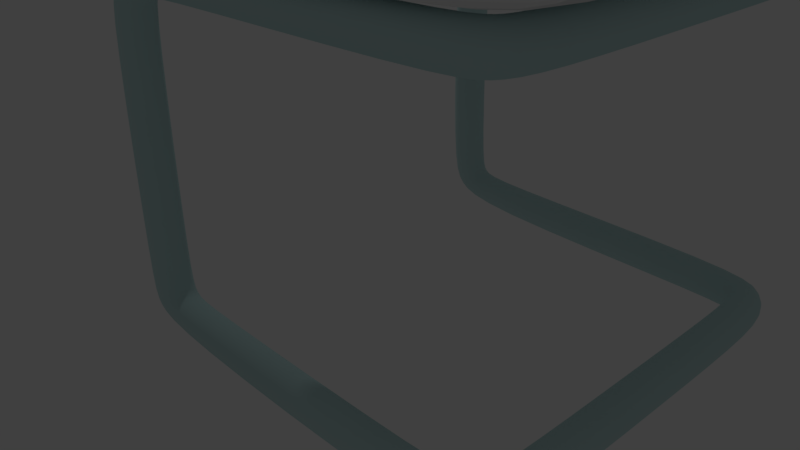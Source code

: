 # Source: chair_11.blend  (saved by Blender 2.77.0; exported with 4.5.12 LTS)
import bpy
from mathutils import Matrix  # noqa: F401  (used for matrix-valued properties, if any)

bpy.ops.wm.read_factory_settings(use_empty=True)
scene = bpy.context.scene
scene.name = 'Scene'

# ---- collections
col_collection_1 = bpy.data.collections.new('Collection 1'); scene.collection.children.link(col_collection_1)

# ---- materials (node trees are filled in below, after node groups)
mat_foot = bpy.data.materials.new('foot')
mat_foot.alpha_threshold = 0.0
mat_foot.use_transparent_shadow = False
mat_foot.diffuse_color = (0.5517, 0.7613, 0.7613, 1.0)
mat_foot.roughness = 0.5
mat_foot.specular_intensity = 0.5732
mat_head = bpy.data.materials.new('head')
mat_head.alpha_threshold = 0.0
mat_head.use_transparent_shadow = False
mat_head.roughness = 0.5

# ---- material node trees

# ---- world
world_world = bpy.data.worlds.new('World'); scene.world = world_world
world_world.color = (0.05088, 0.05088, 0.05088)
world_world.use_sun_shadow = False
world_world.sun_shadow_jitter_overblur = 0.0
world_world.cycles.sampling_method = 'MANUAL'

# ---- cameras
cam_camera = bpy.data.cameras.new('Camera')
cam_camera.clip_end = 100.0
cam_camera.lens = 35.0
cam_camera.sensor_width = 32.0
cam_camera.sensor_height = 18.0
cam_camera.ortho_scale = 7.314
cam_camera.dof.focus_distance = 0.0
cam_camera.dof.aperture_fstop = 128.0

# ---- lights
light_lamp = bpy.data.lights.new('Lamp', 'POINT')
light_lamp.transmission_factor = 0.0
light_lamp.cutoff_distance = 30.0
light_lamp.energy = 100.0
light_lamp.shadow_buffer_clip_start = 1.001
light_lamp.shadow_soft_size = 0.1
light_lamp.shadow_maximum_resolution = 0.006
light_lamp.use_absolute_resolution = True

# ---- meshes
me_circle_001 = bpy.data.meshes.new('Circle.001')
me_circle_001.from_pydata([(3.986, 2.011, 0.2191), (3.877, 2.011, 0.1897), (3.797, 2.011, 0.1095), (3.767, 2.011, 0.0), (3.797, 2.011, -0.1095), (3.877, 2.011, -0.1897), (3.986, 2.011, -0.2191), (4.096, 2.011, -0.1897), (4.176, 2.011, -0.1095), (4.205, 2.011, 0.0), (4.176, 2.011, 0.1095), (4.096, 2.011, 0.1897), (3.621, 2.481, 0.2191), (3.621, 2.372, 0.1897), (3.621, 2.291, 0.1095), (3.621, 2.262, 0.0), (3.621, 2.291, -0.1095), (3.621, 2.372, -0.1897), (3.621, 2.481, -0.2191), (3.621, 2.591, -0.1897), (3.621, 2.671, -0.1095), (3.621, 2.7, 0.0), (3.621, 2.671, 0.1095), (3.621, 2.591, 0.1897), (3.723, 2.209, 0.111), (3.989, 2.339, 0.1923), (4.055, 2.411, 0.0), (3.899, 2.285, 0.2221), (3.857, 2.32, -0.2221), (3.8, 2.238, 0.1923), (3.949, 2.371, -0.1923), (3.687, 2.207, 0.0), (4.02, 2.406, -0.111), (3.707, 2.225, -0.111), (3.769, 2.266, -0.1923), (4.046, 2.386, 0.111), (-0.2251, 2.481, 0.2191), (-0.2251, 2.372, 0.1897), (-0.2251, 2.291, 0.1095), (-0.2251, 2.262, 0.0), (-0.2251, 2.291, -0.1095), (-0.2251, 2.372, -0.1897), (-0.2251, 2.481, -0.2191), (-0.2251, 2.591, -0.1897), (-0.2251, 2.671, -0.1095), (-0.2251, 2.7, 0.0), (-0.2251, 2.671, 0.1095), (-0.2251, 2.591, 0.1897), (-0.7048, 2.389, 0.05655), (-0.4384, 2.307, 0.1872), (-0.3725, 2.5, 0.2593), (-0.5284, 2.278, 0.1329), (-0.5704, 2.722, 0.1676), (-0.6273, 2.307, 0.0857), (-0.4792, 2.692, 0.2192), (-0.7412, 2.5, 0.05527), (-0.4082, 2.611, 0.2539), (-0.7212, 2.611, 0.0733), (-0.6589, 2.692, 0.1143), (-0.3819, 2.389, 0.2338), (-0.476, 2.591, 0.3936), (-0.5562, 2.671, 0.3936), (-0.6657, 2.7, 0.3936), (-0.7752, 2.671, 0.3936), (-0.8554, 2.591, 0.3936), (-0.8848, 2.481, 0.3936), (-0.8554, 2.372, 0.3936), (-0.7752, 2.291, 0.3936), (-0.6657, 2.262, 0.3936), (-0.5562, 2.291, 0.3936), (-0.476, 2.372, 0.3936), (-0.4467, 2.481, 0.3936), (-0.476, 2.591, 3.42), (-0.5562, 2.671, 3.42), (-0.6657, 2.7, 3.42), (-0.7752, 2.671, 3.42), (-0.8554, 2.591, 3.42), (-0.8848, 2.481, 3.42), (-0.8554, 2.372, 3.42), (-0.7752, 2.291, 3.42), (-0.6657, 2.262, 3.42), (-0.5562, 2.291, 3.42), (-0.476, 2.372, 3.42), (-0.4467, 2.481, 3.42), (-0.2164, 2.591, 3.669), (-0.2164, 2.671, 3.749), (-0.2164, 2.7, 3.858), (-0.2164, 2.671, 3.968), (-0.2164, 2.591, 4.048), (-0.2164, 2.481, 4.077), (-0.2164, 2.372, 4.048), (-0.2164, 2.291, 3.968), (-0.2164, 2.262, 3.858), (-0.2164, 2.291, 3.749), (-0.2164, 2.372, 3.669), (-0.2164, 2.481, 3.639), (-0.3512, 2.379, 3.621), (-0.4278, 2.683, 3.65), (-0.3665, 2.602, 3.611), (-0.4266, 2.297, 3.651), (-0.3437, 2.49, 3.597), (-0.5206, 2.267, 3.697), (-0.6081, 2.297, 3.748), (-0.6658, 2.379, 3.789), (-0.6566, 2.602, 3.795), (-0.6801, 2.49, 3.809), (-0.5953, 2.683, 3.756), (-0.5115, 2.713, 3.703), (3.623, 2.591, 3.669), (3.623, 2.671, 3.749), (3.623, 2.7, 3.858), (3.623, 2.671, 3.968), (3.623, 2.591, 4.048), (3.623, 2.481, 4.077), (3.623, 2.372, 4.048), (3.623, 2.291, 3.968), (3.623, 2.262, 3.858), (3.623, 2.291, 3.749), (3.623, 2.372, 3.669), (3.623, 2.481, 3.639), (3.986, 2.011, 4.073), (3.877, 2.011, 4.043), (3.797, 2.011, 3.963), (3.767, 2.011, 3.854), (3.797, 2.011, 3.744), (3.877, 2.011, 3.664), (3.986, 2.011, 3.635), (4.096, 2.011, 3.664), (4.176, 2.011, 3.744), (4.205, 2.011, 3.854), (4.176, 2.011, 3.963), (4.096, 2.011, 4.043), (3.723, 2.209, 3.965), (3.989, 2.339, 4.046), (4.055, 2.411, 3.854), (3.899, 2.285, 4.076), (3.857, 2.32, 3.632), (3.8, 2.238, 4.046), (3.949, 2.371, 3.661), (3.687, 2.207, 3.854), (4.02, 2.406, 3.743), (3.707, 2.225, 3.743), (3.769, 2.266, 3.661), (4.046, 2.386, 3.965), (5.899, 2.842, 10.35), (5.127, 2.533, 5.083), (4.908, 1.811, 4.649), (4.576, 2.437, 4.329), (4.097, 2.842, 4.175), (-1.187, 2.842, 4.173), (6.002, 2.842, 10.34), (5.228, 2.603, 5.07), (4.949, 1.811, 4.553), (4.59, 2.541, 4.219), (4.097, 2.842, 4.062), (-1.187, 2.842, 4.061), (4.783, 2.614, 5.78), (4.883, 2.614, 5.766), (-0.6479, 2.842, 4.173), (-0.648, 2.842, 4.062), (5.8, 2.842, 9.486), (5.903, 2.842, 9.472), (5.649, 2.614, 7.989), (5.752, 2.614, 7.975), (4.876, 2.614, 6.564), (4.979, 2.614, 6.55), (3.986, 0.0, 0.2191), (3.877, 0.0, 0.1897), (3.797, 0.0, 0.1095), (3.767, 0.0, 0.0), (3.797, 0.0, -0.1095), (3.877, 0.0, -0.1897), (3.986, 0.0, -0.2191), (4.096, 0.0, -0.1897), (4.176, 0.0, -0.1095), (4.205, 0.0, 0.0), (4.176, 0.0, 0.1095), (4.096, 0.0, 0.1897), (3.986, -2.011, 0.2191), (3.877, -2.011, 0.1897), (3.797, -2.011, 0.1095), (3.767, -2.011, 0.0), (3.797, -2.011, -0.1095), (3.877, -2.011, -0.1897), (3.986, -2.011, -0.2191), (4.096, -2.011, -0.1897), (4.176, -2.011, -0.1095), (4.205, -2.011, 0.0), (4.176, -2.011, 0.1095), (4.096, -2.011, 0.1897), (3.621, -2.481, 0.2191), (3.621, -2.372, 0.1897), (3.621, -2.291, 0.1095), (3.621, -2.262, 0.0), (3.621, -2.291, -0.1095), (3.621, -2.372, -0.1897), (3.621, -2.481, -0.2191), (3.621, -2.591, -0.1897), (3.621, -2.671, -0.1095), (3.621, -2.7, 0.0), (3.621, -2.671, 0.1095), (3.621, -2.591, 0.1897), (3.723, -2.209, 0.111), (3.989, -2.339, 0.1923), (4.055, -2.411, 0.0), (3.899, -2.285, 0.2221), (3.857, -2.32, -0.2221), (3.8, -2.238, 0.1923), (3.949, -2.371, -0.1923), (3.687, -2.207, 0.0), (4.02, -2.406, -0.111), (3.707, -2.225, -0.111), (3.769, -2.266, -0.1923), (4.046, -2.386, 0.111), (-0.2251, -2.481, 0.2191), (-0.2251, -2.372, 0.1897), (-0.2251, -2.291, 0.1095), (-0.2251, -2.262, 0.0), (-0.2251, -2.291, -0.1095), (-0.2251, -2.372, -0.1897), (-0.2251, -2.481, -0.2191), (-0.2251, -2.591, -0.1897), (-0.2251, -2.671, -0.1095), (-0.2251, -2.7, 0.0), (-0.2251, -2.671, 0.1095), (-0.2251, -2.591, 0.1897), (-0.7048, -2.389, 0.05655), (-0.4384, -2.307, 0.1872), (-0.3725, -2.5, 0.2593), (-0.5284, -2.278, 0.1329), (-0.5704, -2.722, 0.1676), (-0.6273, -2.307, 0.0857), (-0.4792, -2.692, 0.2192), (-0.7412, -2.5, 0.05527), (-0.4082, -2.611, 0.2539), (-0.7212, -2.611, 0.0733), (-0.6589, -2.692, 0.1143), (-0.3819, -2.389, 0.2338), (-0.476, -2.591, 0.3936), (-0.5562, -2.671, 0.3936), (-0.6657, -2.7, 0.3936), (-0.7752, -2.671, 0.3936), (-0.8554, -2.591, 0.3936), (-0.8848, -2.481, 0.3936), (-0.8554, -2.372, 0.3936), (-0.7752, -2.291, 0.3936), (-0.6657, -2.262, 0.3936), (-0.5562, -2.291, 0.3936), (-0.476, -2.372, 0.3936), (-0.4467, -2.481, 0.3936), (-0.476, -2.591, 3.42), (-0.5562, -2.671, 3.42), (-0.6657, -2.7, 3.42), (-0.7752, -2.671, 3.42), (-0.8554, -2.591, 3.42), (-0.8848, -2.481, 3.42), (-0.8554, -2.372, 3.42), (-0.7752, -2.291, 3.42), (-0.6657, -2.262, 3.42), (-0.5562, -2.291, 3.42), (-0.476, -2.372, 3.42), (-0.4467, -2.481, 3.42), (-0.2164, -2.591, 3.669), (-0.2164, -2.671, 3.749), (-0.2164, -2.7, 3.858), (-0.2164, -2.671, 3.968), (-0.2164, -2.591, 4.048), (-0.2164, -2.481, 4.077), (-0.2164, -2.372, 4.048), (-0.2164, -2.291, 3.968), (-0.2164, -2.262, 3.858), (-0.2164, -2.291, 3.749), (-0.2164, -2.372, 3.669), (-0.2164, -2.481, 3.639), (-0.3512, -2.379, 3.621), (-0.4278, -2.683, 3.65), (-0.3665, -2.602, 3.611), (-0.4266, -2.297, 3.651), (-0.3437, -2.49, 3.597), (-0.5206, -2.267, 3.697), (-0.6081, -2.297, 3.748), (-0.6658, -2.379, 3.789), (-0.6566, -2.602, 3.795), (-0.6801, -2.49, 3.809), (-0.5953, -2.683, 3.756), (-0.5115, -2.713, 3.703), (3.623, -2.591, 3.669), (3.623, -2.671, 3.749), (3.623, -2.7, 3.858), (3.623, -2.671, 3.968), (3.623, -2.591, 4.048), (3.623, -2.481, 4.077), (3.623, -2.372, 4.048), (3.623, -2.291, 3.968), (3.623, -2.262, 3.858), (3.623, -2.291, 3.749), (3.623, -2.372, 3.669), (3.623, -2.481, 3.639), (3.986, -2.011, 4.073), (3.877, -2.011, 4.043), (3.797, -2.011, 3.963), (3.767, -2.011, 3.854), (3.797, -2.011, 3.744), (3.877, -2.011, 3.664), (3.986, -2.011, 3.635), (4.096, -2.011, 3.664), (4.176, -2.011, 3.744), (4.205, -2.011, 3.854), (4.176, -2.011, 3.963), (4.096, -2.011, 4.043), (3.723, -2.209, 3.965), (3.989, -2.339, 4.046), (4.055, -2.411, 3.854), (3.899, -2.285, 4.076), (3.857, -2.32, 3.632), (3.8, -2.238, 4.046), (3.949, -2.371, 3.661), (3.687, -2.207, 3.854), (4.02, -2.406, 3.743), (3.707, -2.225, 3.743), (3.769, -2.266, 3.661), (4.046, -2.386, 3.965), (3.986, 0.0, 4.073), (3.877, 0.0, 4.043), (3.797, 0.0, 3.963), (3.767, 0.0, 3.854), (3.797, 0.0, 3.744), (3.877, 0.0, 3.664), (3.986, 0.0, 3.635), (4.096, 0.0, 3.664), (4.176, 0.0, 3.744), (4.205, 0.0, 3.854), (4.176, 0.0, 3.963), (4.096, 0.0, 4.043), (5.899, -2.842, 10.35), (5.899, 0.0, 10.35), (5.109, 0.0, 5.083), (5.127, -2.533, 5.083), (4.908, -1.811, 4.649), (4.906, 0.0, 4.649), (4.576, 0.0, 4.329), (4.576, -2.437, 4.329), (4.097, -2.842, 4.175), (-1.187, -2.842, 4.173), (4.097, 0.0, 4.175), (-1.187, 0.0, 4.173), (6.002, -2.842, 10.34), (6.002, 0.0, 10.34), (5.207, 0.0, 5.07), (5.228, -2.603, 5.07), (4.949, -1.811, 4.553), (4.948, 0.0, 4.553), (4.59, 0.0, 4.219), (4.59, -2.541, 4.219), (4.097, -2.842, 4.062), (-1.187, -2.842, 4.061), (4.097, 0.0, 4.062), (-1.187, 0.0, 4.061), (4.783, -2.614, 5.78), (4.781, 0.0, 5.78), (4.883, -2.614, 5.766), (4.879, 0.0, 5.766), (-0.6479, 0.0, 4.173), (-0.6479, -2.842, 4.173), (-0.648, 0.0, 4.062), (-0.648, -2.842, 4.062), (5.8, 0.0, 9.486), (5.903, 0.0, 9.472), (5.8, -2.842, 9.486), (5.903, -2.842, 9.472), (5.649, -2.614, 7.989), (5.752, -2.614, 7.975), (5.649, 0.0, 7.989), (5.752, 0.0, 7.975), (4.876, -2.614, 6.564), (4.979, -2.614, 6.55), (4.876, 0.0, 6.564), (4.979, 0.0, 6.55)], [], [(172, 171, 5, 6), (169, 168, 2, 3), (176, 175, 9, 10), (173, 172, 6, 7), (170, 169, 3, 4), (177, 176, 10, 11), (167, 166, 0, 1), (174, 173, 7, 8), (171, 170, 4, 5), (166, 177, 11, 0), (168, 167, 1, 2), (175, 174, 8, 9), (4, 3, 31, 33), (11, 10, 35, 25), (1, 0, 27, 29), (8, 7, 30, 32), (5, 4, 33, 34), (0, 11, 25, 27), (2, 1, 29, 24), (9, 8, 32, 26), (6, 5, 34, 28), (3, 2, 24, 31), (10, 9, 26, 35), (7, 6, 28, 30), (16, 15, 39, 40), (33, 31, 15, 16), (29, 27, 12, 13), (34, 33, 16, 17), (24, 29, 13, 14), (28, 34, 17, 18), (35, 26, 21, 22), (25, 35, 22, 23), (32, 30, 19, 20), (27, 25, 23, 12), (26, 32, 20, 21), (31, 24, 14, 15), (30, 28, 18, 19), (23, 22, 46, 47), (13, 12, 36, 37), (20, 19, 43, 44), (17, 16, 40, 41), (12, 23, 47, 36), (14, 13, 37, 38), (21, 20, 44, 45), (18, 17, 41, 42), (15, 14, 38, 39), (22, 21, 45, 46), (19, 18, 42, 43), (36, 47, 56, 50), (47, 46, 54, 56), (46, 45, 52, 54), (45, 44, 58, 52), (44, 43, 57, 58), (43, 42, 55, 57), (42, 41, 48, 55), (41, 40, 53, 48), (40, 39, 51, 53), (39, 38, 49, 51), (38, 37, 59, 49), (37, 36, 50, 59), (50, 71, 70, 59), (59, 70, 69, 49), (49, 69, 68, 51), (51, 68, 67, 53), (53, 67, 66, 48), (48, 66, 65, 55), (55, 65, 64, 57), (57, 64, 63, 58), (58, 63, 62, 52), (52, 62, 61, 54), (54, 61, 60, 56), (56, 60, 71, 50), (63, 64, 76, 75), (70, 71, 83, 82), (60, 61, 73, 72), (67, 68, 80, 79), (64, 65, 77, 76), (61, 62, 74, 73), (68, 69, 81, 80), (65, 66, 78, 77), (62, 63, 75, 74), (69, 70, 82, 81), (71, 60, 72, 83), (66, 67, 79, 78), (73, 74, 107, 97), (80, 81, 99, 101), (77, 78, 103, 105), (74, 75, 106, 107), (81, 82, 96, 99), (83, 72, 98, 100), (78, 79, 102, 103), (75, 76, 104, 106), (82, 83, 100, 96), (72, 73, 97, 98), (79, 80, 101, 102), (76, 77, 105, 104), (88, 89, 113, 112), (101, 99, 93, 92), (107, 106, 87, 86), (100, 98, 84, 95), (106, 104, 88, 87), (98, 97, 85, 84), (104, 105, 89, 88), (97, 107, 86, 85), (105, 103, 90, 89), (99, 96, 94, 93), (103, 102, 91, 90), (96, 100, 95, 94), (102, 101, 92, 91), (85, 86, 110, 109), (92, 93, 117, 116), (89, 90, 114, 113), (86, 87, 111, 110), (93, 94, 118, 117), (95, 84, 108, 119), (90, 91, 115, 114), (87, 88, 112, 111), (94, 95, 119, 118), (84, 85, 109, 108), (91, 92, 116, 115), (124, 123, 139, 141), (131, 130, 143, 133), (121, 120, 135, 137), (128, 127, 138, 140), (125, 124, 141, 142), (120, 131, 133, 135), (122, 121, 137, 132), (129, 128, 140, 134), (126, 125, 142, 136), (123, 122, 132, 139), (130, 129, 134, 143), (127, 126, 136, 138), (116, 139, 132, 115), (115, 132, 137, 114), (114, 137, 135, 113), (117, 141, 139, 116), (118, 142, 141, 117), (119, 136, 142, 118), (108, 138, 136, 119), (109, 140, 138, 108), (110, 134, 140, 109), (111, 143, 134, 110), (112, 133, 143, 111), (113, 135, 133, 112), (121, 122, 324, 323), (128, 129, 331, 330), (125, 126, 328, 327), (122, 123, 325, 324), (129, 130, 332, 331), (126, 127, 329, 328), (123, 124, 326, 325), (130, 131, 333, 332), (120, 121, 323, 322), (127, 128, 330, 329), (124, 125, 327, 326), (131, 120, 322, 333), (160, 366, 335, 144), (147, 340, 339, 146), (148, 344, 340, 147), (362, 344, 148, 158), (146, 339, 336, 145), (161, 150, 347, 367), (153, 152, 351, 352), (154, 153, 352, 356), (364, 159, 154, 356), (152, 151, 348, 351), (158, 159, 155, 149), (147, 153, 154, 148), (156, 157, 151, 145), (146, 152, 153, 147), (149, 155, 357, 345), (145, 151, 152, 146), (335, 347, 150, 144), (164, 165, 157, 156), (151, 157, 361, 348), (145, 336, 359, 156), (148, 154, 159, 158), (357, 155, 159, 364), (345, 362, 158, 149), (144, 150, 161, 160), (163, 161, 367, 373), (162, 372, 366, 160), (164, 376, 372, 162), (165, 163, 373, 377), (160, 161, 163, 162), (157, 165, 377, 361), (156, 359, 376, 164), (162, 163, 165, 164), (172, 184, 183, 171), (169, 181, 180, 168), (176, 188, 187, 175), (173, 185, 184, 172), (170, 182, 181, 169), (177, 189, 188, 176), (167, 179, 178, 166), (174, 186, 185, 173), (171, 183, 182, 170), (166, 178, 189, 177), (168, 180, 179, 167), (175, 187, 186, 174), (182, 211, 209, 181), (189, 203, 213, 188), (179, 207, 205, 178), (186, 210, 208, 185), (183, 212, 211, 182), (178, 205, 203, 189), (180, 202, 207, 179), (187, 204, 210, 186), (184, 206, 212, 183), (181, 209, 202, 180), (188, 213, 204, 187), (185, 208, 206, 184), (194, 218, 217, 193), (211, 194, 193, 209), (207, 191, 190, 205), (212, 195, 194, 211), (202, 192, 191, 207), (206, 196, 195, 212), (213, 200, 199, 204), (203, 201, 200, 213), (210, 198, 197, 208), (205, 190, 201, 203), (204, 199, 198, 210), (209, 193, 192, 202), (208, 197, 196, 206), (201, 225, 224, 200), (191, 215, 214, 190), (198, 222, 221, 197), (195, 219, 218, 194), (190, 214, 225, 201), (192, 216, 215, 191), (199, 223, 222, 198), (196, 220, 219, 195), (193, 217, 216, 192), (200, 224, 223, 199), (197, 221, 220, 196), (214, 228, 234, 225), (225, 234, 232, 224), (224, 232, 230, 223), (223, 230, 236, 222), (222, 236, 235, 221), (221, 235, 233, 220), (220, 233, 226, 219), (219, 226, 231, 218), (218, 231, 229, 217), (217, 229, 227, 216), (216, 227, 237, 215), (215, 237, 228, 214), (228, 237, 248, 249), (237, 227, 247, 248), (227, 229, 246, 247), (229, 231, 245, 246), (231, 226, 244, 245), (226, 233, 243, 244), (233, 235, 242, 243), (235, 236, 241, 242), (236, 230, 240, 241), (230, 232, 239, 240), (232, 234, 238, 239), (234, 228, 249, 238), (241, 253, 254, 242), (248, 260, 261, 249), (238, 250, 251, 239), (245, 257, 258, 246), (242, 254, 255, 243), (239, 251, 252, 240), (246, 258, 259, 247), (243, 255, 256, 244), (240, 252, 253, 241), (247, 259, 260, 248), (249, 261, 250, 238), (244, 256, 257, 245), (251, 275, 285, 252), (258, 279, 277, 259), (255, 283, 281, 256), (252, 285, 284, 253), (259, 277, 274, 260), (261, 278, 276, 250), (256, 281, 280, 257), (253, 284, 282, 254), (260, 274, 278, 261), (250, 276, 275, 251), (257, 280, 279, 258), (254, 282, 283, 255), (266, 290, 291, 267), (279, 270, 271, 277), (285, 264, 265, 284), (278, 273, 262, 276), (284, 265, 266, 282), (276, 262, 263, 275), (282, 266, 267, 283), (275, 263, 264, 285), (283, 267, 268, 281), (277, 271, 272, 274), (281, 268, 269, 280), (274, 272, 273, 278), (280, 269, 270, 279), (263, 287, 288, 264), (270, 294, 295, 271), (267, 291, 292, 268), (264, 288, 289, 265), (271, 295, 296, 272), (273, 297, 286, 262), (268, 292, 293, 269), (265, 289, 290, 266), (272, 296, 297, 273), (262, 286, 287, 263), (269, 293, 294, 270), (302, 319, 317, 301), (309, 311, 321, 308), (299, 315, 313, 298), (306, 318, 316, 305), (303, 320, 319, 302), (298, 313, 311, 309), (300, 310, 315, 299), (307, 312, 318, 306), (304, 314, 320, 303), (301, 317, 310, 300), (308, 321, 312, 307), (305, 316, 314, 304), (294, 293, 310, 317), (293, 292, 315, 310), (292, 291, 313, 315), (295, 294, 317, 319), (296, 295, 319, 320), (297, 296, 320, 314), (286, 297, 314, 316), (287, 286, 316, 318), (288, 287, 318, 312), (289, 288, 312, 321), (290, 289, 321, 311), (291, 290, 311, 313), (299, 323, 324, 300), (306, 330, 331, 307), (303, 327, 328, 304), (300, 324, 325, 301), (307, 331, 332, 308), (304, 328, 329, 305), (301, 325, 326, 302), (308, 332, 333, 309), (298, 322, 323, 299), (305, 329, 330, 306), (302, 326, 327, 303), (309, 333, 322, 298), (368, 334, 335, 366), (341, 338, 339, 340), (342, 341, 340, 344), (362, 363, 342, 344), (338, 337, 336, 339), (369, 367, 347, 346), (353, 352, 351, 350), (354, 356, 352, 353), (364, 356, 354, 365), (350, 351, 348, 349), (362, 344, 356, 364), (366, 335, 347, 367), (363, 343, 355, 365), (341, 342, 354, 353), (358, 337, 349, 360), (338, 341, 353, 350), (343, 345, 357, 355), (337, 338, 350, 349), (335, 334, 346, 347), (340, 339, 351, 352), (344, 340, 352, 356), (339, 336, 348, 351), (374, 358, 360, 375), (336, 359, 361, 348), (349, 348, 361, 360), (337, 358, 359, 336), (342, 363, 365, 354), (345, 362, 364, 357), (357, 364, 365, 355), (345, 343, 363, 362), (334, 368, 369, 346), (372, 366, 367, 373), (371, 373, 367, 369), (370, 368, 366, 372), (374, 370, 372, 376), (375, 377, 373, 371), (376, 372, 373, 377), (368, 370, 371, 369), (359, 376, 377, 361), (360, 361, 377, 375), (358, 374, 376, 359), (370, 374, 375, 371)])
me_circle_001.polygons.foreach_set('use_smooth', [1, 1, 1, 1, 1, 1, 1, 1, 1, 1, 1, 1, 1, 1, 1, 1, 1, 1, 1, 1, 1, 1, 1, 1, 1, 1, 1, 1, 1, 1, 1, 1, 1, 1, 1, 1, 1, 1, 1, 1, 1, 1, 1, 1, 1, 1, 1, 1, 1, 1, 1, 1, 1, 1, 1, 1, 1, 1, 1, 1, 1, 1, 1, 1, 1, 1, 1, 1, 1, 1, 1, 1, 1, 1, 1, 1, 1, 1, 1, 1, 1, 1, 1, 1, 1, 1, 1, 1, 1, 1, 1, 1, 1, 1, 1, 1, 1, 1, 1, 1, 1, 1, 1, 1, 1, 1, 1, 1, 1, 1, 1, 1, 1, 1, 1, 1, 1, 1, 1, 1, 1, 1, 1, 1, 1, 1, 1, 1, 1, 1, 1, 1, 1, 1, 1, 1, 1, 1, 1, 1, 1, 1, 1, 1, 1, 1, 1, 1, 1, 1, 1, 1, 1, 1, 1, 1, 0, 0, 0, 0, 0, 0, 0, 0, 0, 0, 0, 0, 0, 0, 0, 0, 0, 0, 0, 0, 0, 0, 0, 0, 0, 0, 0, 0, 0, 0, 0, 0, 1, 1, 1, 1, 1, 1, 1, 1, 1, 1, 1, 1, 1, 1, 1, 1, 1, 1, 1, 1, 1, 1, 1, 1, 1, 1, 1, 1, 1, 1, 1, 1, 1, 1, 1, 1, 1, 1, 1, 1, 1, 1, 1, 1, 1, 1, 1, 1, 1, 1, 1, 1, 1, 1, 1, 1, 1, 1, 1, 1, 1, 1, 1, 1, 1, 1, 1, 1, 1, 1, 1, 1, 1, 1, 1, 1, 1, 1, 1, 1, 1, 1, 1, 1, 1, 1, 1, 1, 1, 1, 1, 1, 1, 1, 1, 1, 1, 1, 1, 1, 1, 1, 1, 1, 1, 1, 1, 1, 1, 1, 1, 1, 1, 1, 1, 1, 1, 1, 1, 1, 1, 1, 1, 1, 1, 1, 1, 1, 1, 1, 1, 1, 1, 1, 1, 1, 1, 1, 1, 1, 1, 1, 1, 1, 1, 1, 1, 1, 1, 1, 1, 1, 1, 1, 1, 1, 0, 0, 0, 0, 0, 0, 0, 0, 0, 0, 0, 0, 0, 0, 0, 0, 0, 0, 0, 0, 0, 0, 0, 0, 0, 0, 0, 0, 0, 0, 0, 0, 0, 0, 0, 0, 0, 0, 0, 0, 0, 0])
me_circle_001.polygons.foreach_set('material_index', [0, 0, 0, 0, 0, 0, 0, 0, 0, 0, 0, 0, 0, 0, 0, 0, 0, 0, 0, 0, 0, 0, 0, 0, 0, 0, 0, 0, 0, 0, 0, 0, 0, 0, 0, 0, 0, 0, 0, 0, 0, 0, 0, 0, 0, 0, 0, 0, 0, 0, 0, 0, 0, 0, 0, 0, 0, 0, 0, 0, 0, 0, 0, 0, 0, 0, 0, 0, 0, 0, 0, 0, 0, 0, 0, 0, 0, 0, 0, 0, 0, 0, 0, 0, 0, 0, 0, 0, 0, 0, 0, 0, 0, 0, 0, 0, 0, 0, 0, 0, 0, 0, 0, 0, 0, 0, 0, 0, 0, 0, 0, 0, 0, 0, 0, 0, 0, 0, 0, 0, 0, 0, 0, 0, 0, 0, 0, 0, 0, 0, 0, 0, 0, 0, 0, 0, 0, 0, 0, 0, 0, 0, 0, 0, 0, 0, 0, 0, 0, 0, 0, 0, 0, 0, 0, 0, 1, 1, 1, 1, 1, 1, 1, 1, 1, 1, 1, 1, 1, 1, 1, 1, 1, 1, 1, 1, 1, 1, 1, 1, 1, 1, 1, 1, 1, 1, 1, 1, 0, 0, 0, 0, 0, 0, 0, 0, 0, 0, 0, 0, 0, 0, 0, 0, 0, 0, 0, 0, 0, 0, 0, 0, 0, 0, 0, 0, 0, 0, 0, 0, 0, 0, 0, 0, 0, 0, 0, 0, 0, 0, 0, 0, 0, 0, 0, 0, 0, 0, 0, 0, 0, 0, 0, 0, 0, 0, 0, 0, 0, 0, 0, 0, 0, 0, 0, 0, 0, 0, 0, 0, 0, 0, 0, 0, 0, 0, 0, 0, 0, 0, 0, 0, 0, 0, 0, 0, 0, 0, 0, 0, 0, 0, 0, 0, 0, 0, 0, 0, 0, 0, 0, 0, 0, 0, 0, 0, 0, 0, 0, 0, 0, 0, 0, 0, 0, 0, 0, 0, 0, 0, 0, 0, 0, 0, 0, 0, 0, 0, 0, 0, 0, 0, 0, 0, 0, 0, 0, 0, 0, 0, 0, 0, 0, 0, 0, 0, 0, 0, 0, 0, 0, 0, 0, 0, 1, 1, 1, 1, 1, 1, 1, 1, 1, 1, 1, 1, 1, 1, 1, 1, 1, 1, 1, 1, 1, 1, 1, 1, 1, 1, 1, 1, 1, 1, 1, 1, 1, 1, 1, 1, 1, 1, 1, 1, 1, 1])
_uv = me_circle_001.uv_layers.new(name='UVMap')
_uv.uv.foreach_set('vector', [0.466, 1.545, 0.466, 1.545, 0.466, 1.545, 0.466, 1.545, 0.466, 1.545, 0.466, 1.545, 0.466, 1.545, 0.466, 1.545, 0.466, 1.545, 0.466, 1.545, 0.466, 1.545, 0.466, 1.545, 0.466, 1.545, 0.466, 1.545, 0.466, 1.545, 0.466, 1.545, 0.466, 1.545, 0.466, 1.545, 0.466, 1.545, 0.466, 1.545, 0.466, 1.545, 0.466, 1.545, 0.466, 1.545, 0.466, 1.545, 0.466, 1.545, 0.466, 1.545, 0.466, 1.545, 0.466, 1.545, 0.466, 1.545, 0.466, 1.545, 0.466, 1.545, 0.466, 1.545, 0.466, 1.545, 0.466, 1.545, 0.466, 1.545, 0.466, 1.545, 0.466, 1.545, 0.466, 1.545, 0.466, 1.545, 0.466, 1.545, 0.466, 1.545, 0.466, 1.545, 0.466, 1.545, 0.466, 1.545, 0.466, 1.545, 0.466, 1.545, 0.466, 1.545, 0.466, 1.545, 0.466, 1.545, 0.466, 1.545, 0.466, 1.545, 0.466, 1.545, 0.466, 1.545, 0.466, 1.545, 0.466, 1.545, 0.466, 1.545, 0.466, 1.545, 0.466, 1.545, 0.466, 1.545, 0.466, 1.545, 0.466, 1.545, 0.466, 1.545, 0.466, 1.545, 0.466, 1.545, 0.466, 1.545, 0.466, 1.545, 0.466, 1.545, 0.466, 1.545, 0.466, 1.545, 0.466, 1.545, 0.466, 1.545, 0.466, 1.545, 0.466, 1.545, 0.466, 1.545, 0.466, 1.545, 0.466, 1.545, 0.466, 1.545, 0.466, 1.545, 0.466, 1.545, 0.466, 1.545, 0.466, 1.545, 0.466, 1.545, 0.466, 1.545, 0.466, 1.545, 0.466, 1.545, 0.466, 1.545, 0.466, 1.545, 0.466, 1.545, 0.466, 1.545, 0.466, 1.545, 0.466, 1.545, 0.466, 1.545, 0.466, 1.545, 0.466, 1.545, 0.466, 1.545, 0.466, 1.545, 0.466, 1.545, 0.466, 1.545, 0.466, 1.545, 0.466, 1.545, 0.466, 1.545, 0.466, 1.545, 0.466, 1.545, 0.466, 1.545, 0.466, 1.545, 0.466, 1.545, 0.466, 1.545, 0.466, 1.545, 0.466, 1.545, 0.466, 1.545, 0.466, 1.545, 0.466, 1.545, 0.466, 1.545, 0.466, 1.545, 0.466, 1.545, 0.466, 1.545, 0.466, 1.545, 0.466, 1.545, 0.466, 1.545, 0.466, 1.545, 0.466, 1.545, 0.466, 1.545, 0.466, 1.545, 0.466, 1.545, 0.466, 1.545, 0.466, 1.545, 0.466, 1.545, 0.466, 1.545, 0.466, 1.545, 0.466, 1.545, 0.466, 1.545, 0.466, 1.545, 0.466, 1.545, 0.466, 1.545, 0.466, 1.545, 0.466, 1.545, 0.466, 1.545, 0.466, 1.545, 0.466, 1.545, 0.466, 1.545, 0.466, 1.545, 0.466, 1.545, 0.466, 1.545, 0.466, 1.545, 0.466, 1.545, 0.466, 1.545, 0.466, 1.545, 0.466, 1.545, 0.466, 1.545, 0.466, 1.545, 0.466, 1.545, 0.466, 1.545, 0.466, 1.545, 0.466, 1.545, 0.466, 1.545, 0.466, 1.545, 0.466, 1.545, 0.466, 1.545, 0.466, 1.545, 0.466, 1.545, 0.466, 1.545, 0.466, 1.545, 0.466, 1.545, 0.466, 1.545, 0.466, 1.545, 0.466, 1.545, 0.466, 1.545, 0.466, 1.545, 0.466, 1.545, 0.466, 1.545, 0.466, 1.545, 0.466, 1.545, 0.466, 1.545, 0.466, 1.545, 0.466, 1.545, 0.466, 1.545, 0.466, 1.545, 0.466, 1.545, 0.466, 1.545, 0.466, 1.545, 0.466, 1.545, 0.466, 1.545, 0.466, 1.545, 0.466, 1.545, 0.466, 1.545, 0.466, 1.545, 0.466, 1.545, 0.466, 1.545, 0.466, 1.545, 0.466, 1.545, 0.466, 1.545, 0.466, 1.545, 0.466, 1.545, 0.466, 1.545, 0.466, 1.545, 0.466, 1.545, 0.466, 1.545, 0.466, 1.545, 0.466, 1.545, 0.466, 1.545, 0.466, 1.545, 0.466, 1.545, 0.466, 1.545, 0.466, 1.545, 0.466, 1.545, 0.466, 1.545, 0.466, 1.545, 0.466, 1.545, 0.466, 1.545, 0.466, 1.545, 0.466, 1.545, 0.466, 1.545, 0.466, 1.545, 0.466, 1.545, 0.466, 1.545, 0.466, 1.545, 0.466, 1.545, 0.466, 1.545, 0.466, 1.545, 0.466, 1.545, 0.466, 1.545, 0.466, 1.545, 0.466, 1.545, 0.466, 1.545, 0.466, 1.545, 0.466, 1.545, 0.466, 1.545, 0.466, 1.545, 0.466, 1.545, 0.466, 1.545, 0.466, 1.545, 0.466, 1.545, 0.466, 1.545, 0.466, 1.545, 0.466, 1.545, 0.466, 1.545, 0.466, 1.545, 0.466, 1.545, 0.466, 1.545, 0.466, 1.545, 0.466, 1.545, 0.4659, 1.545, 0.4659, 1.545, 0.466, 1.545, 0.466, 1.545, 0.4659, 1.545, 0.466, 1.545, 0.466, 1.545, 0.466, 1.545, 0.466, 1.545, 0.4661, 1.545, 0.466, 1.545, 0.466, 1.545, 0.4661, 1.545, 0.4661, 1.545, 0.466, 1.545, 0.466, 1.545, 0.4661, 1.545, 0.4661, 1.545, 0.466, 1.545, 0.466, 1.545, 0.4661, 1.545, 0.4661, 1.545, 0.466, 1.545, 0.466, 1.545, 0.4661, 1.545, 0.4661, 1.545, 0.466, 1.545, 0.466, 1.545, 0.4661, 1.545, 0.466, 1.545, 0.466, 1.545, 0.466, 1.545, 0.466, 1.545, 0.466, 1.545, 0.466, 1.545, 0.466, 1.545, 0.466, 1.545, 0.4659, 1.545, 0.466, 1.545, 0.466, 1.545, 0.4659, 1.545, 0.4659, 1.545, 0.466, 1.545, 0.466, 1.545, 0.4659, 1.545, 0.4659, 1.545, 0.466, 1.545, 0.466, 1.545, 0.4661, 1.545, 0.4659, 1.545, 0.466, 1.545, 0.4659, 1.545, 0.4659, 1.545, 0.4662, 1.545, 0.4662, 1.545, 0.4659, 1.545, 0.4659, 1.545, 0.4661, 1.545, 0.4662, 1.545, 0.4661, 1.545, 0.4661, 1.545, 0.466, 1.545, 0.466, 1.545, 0.4661, 1.545, 0.4661, 1.545, 0.4659, 1.545, 0.4659, 1.545, 0.4659, 1.545, 0.466, 1.545, 0.466, 1.545, 0.4661, 1.545, 0.4661, 1.545, 0.466, 1.545, 0.4661, 1.545, 0.466, 1.545, 0.4661, 1.545, 0.4661, 1.545, 0.4659, 1.545, 0.4659, 1.545, 0.466, 1.545, 0.466, 1.545, 0.466, 1.545, 0.466, 1.545, 0.466, 1.545, 0.4659, 1.545, 0.4662, 1.545, 0.4661, 1.545, 0.4659, 1.545, 0.4659, 1.545, 0.4662, 1.545, 0.4662, 1.545, 0.4661, 1.545, 0.4661, 1.545, 0.466, 1.545, 0.4659, 1.545, 0.4661, 1.545, 0.466, 1.545, 0.4659, 1.543, 0.4662, 1.543, 0.466, 1.545, 0.4661, 1.545, 0.4661, 1.547, 0.4657, 1.546, 0.4659, 1.545, 0.4659, 1.545, 0.4654, 1.545, 0.4654, 1.545, 0.466, 1.545, 0.466, 1.545, 0.4657, 1.544, 0.4659, 1.543, 0.4661, 1.545, 0.4662, 1.545, 0.467, 1.547, 0.4661, 1.547, 0.4662, 1.545, 0.4662, 1.545, 0.4668, 1.543, 0.4672, 1.545, 0.4659, 1.545, 0.466, 1.545, 0.4655, 1.546, 0.4654, 1.545, 0.466, 1.545, 0.4659, 1.545, 0.4655, 1.544, 0.4657, 1.544, 0.4662, 1.545, 0.4662, 1.545, 0.4672, 1.545, 0.467, 1.547, 0.4662, 1.545, 0.4661, 1.545, 0.4662, 1.543, 0.4668, 1.543, 0.466, 1.545, 0.466, 1.545, 0.4657, 1.546, 0.4655, 1.546, 0.4659, 1.545, 0.4659, 1.545, 0.4654, 1.545, 0.4655, 1.544, 0.4614, 1.538, 0.46, 1.541, 0.4693, 1.544, 0.4677, 1.548, 0.4657, 1.546, 0.4661, 1.547, 0.4658, 1.557, 0.4619, 1.558, 0.4659, 1.543, 0.4657, 1.544, 0.4629, 1.537, 0.4646, 1.536, 0.4672, 1.545, 0.4668, 1.543, 0.4683, 1.54, 0.4695, 1.545, 0.4657, 1.544, 0.4655, 1.544, 0.4614, 1.538, 0.4629, 1.537, 0.4668, 1.543, 0.4662, 1.543, 0.4664, 1.537, 0.4683, 1.54, 0.4655, 1.544, 0.4654, 1.545, 0.46, 1.541, 0.4614, 1.538, 0.4662, 1.543, 0.4659, 1.543, 0.4646, 1.536, 0.4664, 1.537, 0.4654, 1.545, 0.4654, 1.545, 0.4584, 1.547, 0.46, 1.541, 0.4661, 1.547, 0.467, 1.547, 0.4687, 1.552, 0.4658, 1.557, 0.4654, 1.545, 0.4655, 1.546, 0.4588, 1.554, 0.4584, 1.547, 0.467, 1.547, 0.4672, 1.545, 0.4695, 1.545, 0.4687, 1.552, 0.4655, 1.546, 0.4657, 1.546, 0.4619, 1.558, 0.4588, 1.554, 0.4664, 1.537, 0.4646, 1.536, 0.4639, 1.552, 0.4618, 1.551, 0.4619, 1.558, 0.4658, 1.557, 0.459, 1.525, 0.4635, 1.521, 0.46, 1.541, 0.4584, 1.547, 0.4698, 1.535, 0.4693, 1.544, 0.4646, 1.536, 0.4629, 1.537, 0.4659, 1.551, 0.4639, 1.552, 0.4658, 1.557, 0.4687, 1.552, 0.4572, 1.534, 0.459, 1.525, 0.4695, 1.545, 0.4683, 1.54, 0.4598, 1.548, 0.458, 1.543, 0.4584, 1.547, 0.4588, 1.554, 0.4679, 1.526, 0.4698, 1.535, 0.4629, 1.537, 0.4614, 1.538, 0.4677, 1.548, 0.4659, 1.551, 0.4687, 1.552, 0.4695, 1.545, 0.458, 1.543, 0.4572, 1.534, 0.4683, 1.54, 0.4664, 1.537, 0.4618, 1.551, 0.4598, 1.548, 0.4588, 1.554, 0.4619, 1.558, 0.4635, 1.521, 0.4679, 1.526, 0.3782, 1.347, 0.4577, 1.28, 0.4633, 1.503, 0.4505, 1.511, 0.5894, 1.809, 0.5341, 1.925, 0.4771, 1.612, 0.4873, 1.596, 0.5951, 1.472, 0.6122, 1.644, 0.4927, 1.57, 0.4903, 1.537, 0.3862, 1.938, 0.3304, 1.821, 0.4452, 1.588, 0.4534, 1.605, 0.3253, 1.486, 0.3782, 1.347, 0.4505, 1.511, 0.4419, 1.536, 0.6122, 1.644, 0.5894, 1.809, 0.4873, 1.596, 0.4927, 1.57, 0.5392, 1.337, 0.5951, 1.472, 0.4903, 1.537, 0.4784, 1.51, 0.4612, 1.976, 0.3862, 1.938, 0.4534, 1.605, 0.4648, 1.613, 0.3087, 1.657, 0.3253, 1.486, 0.4419, 1.536, 0.441, 1.564, 0.4577, 1.28, 0.5392, 1.337, 0.4784, 1.51, 0.4633, 1.503, 0.5341, 1.925, 0.4612, 1.976, 0.4648, 1.613, 0.4771, 1.612, 0.3304, 1.821, 0.3087, 1.657, 0.441, 1.564, 0.4452, 1.588, 0.4635, 1.521, 0.4633, 1.503, 0.4784, 1.51, 0.4679, 1.526, 0.4679, 1.526, 0.4784, 1.51, 0.4903, 1.537, 0.4698, 1.535, 0.4698, 1.535, 0.4903, 1.537, 0.4927, 1.57, 0.4693, 1.544, 0.459, 1.525, 0.4505, 1.511, 0.4633, 1.503, 0.4635, 1.521, 0.4572, 1.534, 0.4419, 1.536, 0.4505, 1.511, 0.459, 1.525, 0.458, 1.543, 0.441, 1.564, 0.4419, 1.536, 0.4572, 1.534, 0.4598, 1.548, 0.4452, 1.588, 0.441, 1.564, 0.458, 1.543, 0.4618, 1.551, 0.4534, 1.605, 0.4452, 1.588, 0.4598, 1.548, 0.4639, 1.552, 0.4648, 1.613, 0.4534, 1.605, 0.4618, 1.551, 0.4659, 1.551, 0.4771, 1.612, 0.4648, 1.613, 0.4639, 1.552, 0.4677, 1.548, 0.4873, 1.596, 0.4771, 1.612, 0.4659, 1.551, 0.4693, 1.544, 0.4927, 1.57, 0.4873, 1.596, 0.4677, 1.548, 0.5951, 1.472, 0.5392, 1.337, 0.3931, 2.171, 0.2824, 2.025, 0.3862, 1.938, 0.4612, 1.976, 0.4004, 1.171, 0.5202, 1.172, 0.3253, 1.486, 0.3087, 1.657, 0.6893, 1.524, 0.6941, 1.79, 0.5392, 1.337, 0.4577, 1.28, 0.5245, 2.171, 0.3931, 2.171, 0.4612, 1.976, 0.5341, 1.925, 0.2954, 1.293, 0.4004, 1.171, 0.3087, 1.657, 0.3304, 1.821, 0.6255, 1.3, 0.6893, 1.524, 0.4577, 1.28, 0.3782, 1.347, 0.6349, 2.029, 0.5245, 2.171, 0.5341, 1.925, 0.5894, 1.809, 0.2295, 1.514, 0.2954, 1.293, 0.6122, 1.644, 0.5951, 1.472, 0.2824, 2.025, 0.2233, 1.782, 0.3304, 1.821, 0.3862, 1.938, 0.5202, 1.172, 0.6255, 1.3, 0.3782, 1.347, 0.3253, 1.486, 0.6941, 1.79, 0.6349, 2.029, 0.5894, 1.809, 0.6122, 1.644, 0.2233, 1.782, 0.2295, 1.514, 0.58, 0.6881, 0.565, 0.4273, 0.6103, 0.4274, 0.6084, 0.6567, 0.3217, 0.6892, 0.3406, 0.4276, 0.353, 0.4276, 0.3479, 0.6566, 0.3001, 0.7029, 0.3215, 0.4275, 0.3406, 0.4276, 0.3217, 0.6892, 0.1371, 0.4274, 0.3215, 0.4275, 0.3001, 0.7029, 0.1316, 0.6329, 0.3479, 0.6566, 0.353, 0.4276, 0.3661, 0.4276, 0.3785, 0.7152, 0.9657, 0.3784, 1.0, 0.3787, 0.9999, 0.623, 0.9653, 0.6228, 0.7366, 0.403, 0.7561, 0.4657, 0.7563, 0.6214, 0.7369, 0.6215, 0.716, 0.3773, 0.7366, 0.403, 0.7369, 0.6215, 0.7163, 0.6217, 0.5279, 0.6229, 0.5275, 0.3785, 0.716, 0.3773, 0.7163, 0.6217, 0.7561, 0.4657, 0.7793, 0.3975, 0.7792, 0.6212, 0.7563, 0.6214, 0.1316, 0.6329, 0.13, 0.642, 0.1136, 0.6232, 0.117, 0.6187, 0.3217, 0.6892, 0.3197, 0.7004, 0.2997, 0.7115, 0.3001, 0.7029, 0.4106, 0.6961, 0.4099, 0.7043, 0.378, 0.7264, 0.3785, 0.7152, 0.3479, 0.6566, 0.346, 0.6666, 0.3197, 0.7004, 0.3217, 0.6892, 0.117, 0.6187, 0.1136, 0.6232, 0.1104, 0.4278, 0.114, 0.4275, 0.3785, 0.7152, 0.378, 0.7264, 0.346, 0.6666, 0.3479, 0.6566, 0.6103, 0.4274, 0.6155, 0.4277, 0.6123, 0.6624, 0.6084, 0.6567, 0.4402, 0.6943, 0.4407, 0.7037, 0.4099, 0.7043, 0.4106, 0.6961, 0.7793, 0.3975, 0.8102, 0.3968, 0.8098, 0.6215, 0.7792, 0.6212, 0.3785, 0.7152, 0.3661, 0.4276, 0.3974, 0.4275, 0.4106, 0.6961, 0.3001, 0.7029, 0.2997, 0.7115, 0.13, 0.642, 0.1316, 0.6329, 0.5065, 0.623, 0.5061, 0.3787, 0.5275, 0.3785, 0.5279, 0.6229, 0.114, 0.4275, 0.1371, 0.4274, 0.1316, 0.6329, 0.117, 0.6187, 0.6084, 0.6567, 0.6123, 0.6624, 0.5812, 0.6968, 0.58, 0.6881, 0.9059, 0.3976, 0.9657, 0.3784, 0.9653, 0.6228, 0.9056, 0.6223, 0.5139, 0.7109, 0.5015, 0.4274, 0.565, 0.4273, 0.58, 0.6881, 0.4402, 0.6943, 0.4332, 0.4275, 0.5015, 0.4274, 0.5139, 0.7109, 0.8416, 0.3971, 0.9059, 0.3976, 0.9056, 0.6223, 0.8412, 0.6218, 0.58, 0.6881, 0.5812, 0.6968, 0.5148, 0.7208, 0.5139, 0.7109, 0.8102, 0.3968, 0.8416, 0.3971, 0.8412, 0.6218, 0.8098, 0.6215, 0.4106, 0.6961, 0.3974, 0.4275, 0.4332, 0.4275, 0.4402, 0.6943, 0.5139, 0.7109, 0.5148, 0.7208, 0.4407, 0.7037, 0.4402, 0.6943, 0.466, 1.545, 0.466, 1.545, 0.466, 1.545, 0.466, 1.545, 0.466, 1.545, 0.466, 1.545, 0.466, 1.545, 0.466, 1.545, 0.466, 1.545, 0.466, 1.545, 0.466, 1.545, 0.466, 1.545, 0.466, 1.545, 0.466, 1.545, 0.466, 1.545, 0.466, 1.545, 0.466, 1.545, 0.466, 1.545, 0.466, 1.545, 0.466, 1.545, 0.466, 1.545, 0.466, 1.545, 0.466, 1.545, 0.466, 1.545, 0.466, 1.545, 0.466, 1.545, 0.466, 1.545, 0.466, 1.545, 0.466, 1.545, 0.466, 1.545, 0.466, 1.545, 0.466, 1.545, 0.466, 1.545, 0.466, 1.545, 0.466, 1.545, 0.466, 1.545, 0.466, 1.545, 0.466, 1.545, 0.466, 1.545, 0.466, 1.545, 0.466, 1.545, 0.466, 1.545, 0.466, 1.545, 0.466, 1.545, 0.466, 1.545, 0.466, 1.545, 0.466, 1.545, 0.466, 1.545, 0.466, 1.545, 0.466, 1.545, 0.466, 1.545, 0.466, 1.545, 0.466, 1.545, 0.466, 1.545, 0.466, 1.545, 0.466, 1.545, 0.466, 1.545, 0.466, 1.545, 0.466, 1.545, 0.466, 1.545, 0.466, 1.545, 0.466, 1.545, 0.466, 1.545, 0.466, 1.545, 0.466, 1.545, 0.466, 1.545, 0.466, 1.545, 0.466, 1.545, 0.466, 1.545, 0.466, 1.545, 0.466, 1.545, 0.466, 1.545, 0.466, 1.545, 0.466, 1.545, 0.466, 1.545, 0.466, 1.545, 0.466, 1.545, 0.466, 1.545, 0.466, 1.545, 0.466, 1.545, 0.466, 1.545, 0.466, 1.545, 0.466, 1.545, 0.466, 1.545, 0.466, 1.545, 0.466, 1.545, 0.466, 1.545, 0.466, 1.545, 0.466, 1.545, 0.466, 1.545, 0.466, 1.545, 0.466, 1.545, 0.466, 1.545, 0.466, 1.545, 0.466, 1.545, 0.466, 1.545, 0.466, 1.545, 0.466, 1.545, 0.466, 1.545, 0.466, 1.545, 0.466, 1.545, 0.466, 1.545, 0.466, 1.545, 0.466, 1.545, 0.466, 1.545, 0.466, 1.545, 0.466, 1.545, 0.466, 1.545, 0.466, 1.545, 0.466, 1.545, 0.466, 1.545, 0.466, 1.545, 0.466, 1.545, 0.466, 1.545, 0.466, 1.545, 0.466, 1.545, 0.466, 1.545, 0.466, 1.545, 0.466, 1.545, 0.466, 1.545, 0.466, 1.545, 0.466, 1.545, 0.466, 1.545, 0.466, 1.545, 0.466, 1.545, 0.466, 1.545, 0.466, 1.545, 0.466, 1.545, 0.466, 1.545, 0.466, 1.545, 0.466, 1.545, 0.466, 1.545, 0.466, 1.545, 0.466, 1.545, 0.466, 1.545, 0.466, 1.545, 0.466, 1.545, 0.466, 1.545, 0.466, 1.545, 0.466, 1.545, 0.466, 1.545, 0.466, 1.545, 0.466, 1.545, 0.466, 1.545, 0.466, 1.545, 0.466, 1.545, 0.466, 1.545, 0.466, 1.545, 0.466, 1.545, 0.466, 1.545, 0.466, 1.545, 0.466, 1.545, 0.466, 1.545, 0.466, 1.545, 0.466, 1.545, 0.466, 1.545, 0.466, 1.545, 0.466, 1.545, 0.466, 1.545, 0.466, 1.545, 0.466, 1.545, 0.466, 1.545, 0.466, 1.545, 0.466, 1.545, 0.466, 1.545, 0.466, 1.545, 0.466, 1.545, 0.466, 1.545, 0.466, 1.545, 0.466, 1.545, 0.466, 1.545, 0.466, 1.545, 0.466, 1.545, 0.466, 1.545, 0.466, 1.545, 0.466, 1.545, 0.466, 1.545, 0.466, 1.545, 0.466, 1.545, 0.466, 1.545, 0.466, 1.545, 0.466, 1.545, 0.466, 1.545, 0.466, 1.545, 0.466, 1.545, 0.466, 1.545, 0.466, 1.545, 0.466, 1.545, 0.466, 1.545, 0.466, 1.545, 0.466, 1.545, 0.466, 1.545, 0.466, 1.545, 0.466, 1.545, 0.466, 1.545, 0.466, 1.545, 0.466, 1.545, 0.466, 1.545, 0.466, 1.545, 0.466, 1.545, 0.466, 1.545, 0.466, 1.545, 0.466, 1.545, 0.466, 1.545, 0.466, 1.545, 0.466, 1.545, 0.466, 1.545, 0.466, 1.545, 0.466, 1.545, 0.466, 1.545, 0.466, 1.545, 0.466, 1.545, 0.466, 1.545, 0.466, 1.545, 0.466, 1.545, 0.466, 1.545, 0.466, 1.545, 0.466, 1.545, 0.466, 1.545, 0.466, 1.545, 0.466, 1.545, 0.466, 1.545, 0.466, 1.545, 0.466, 1.545, 0.466, 1.545, 0.466, 1.545, 0.466, 1.545, 0.466, 1.545, 0.466, 1.545, 0.466, 1.545, 0.466, 1.545, 0.466, 1.545, 0.466, 1.545, 0.466, 1.545, 0.466, 1.545, 0.466, 1.545, 0.466, 1.545, 0.466, 1.545, 0.466, 1.545, 0.466, 1.545, 0.466, 1.545, 0.466, 1.545, 0.4659, 1.545, 0.4659, 1.545, 0.466, 1.545, 0.466, 1.545, 0.466, 1.545, 0.4659, 1.545, 0.466, 1.545, 0.466, 1.545, 0.4661, 1.545, 0.466, 1.545, 0.466, 1.545, 0.466, 1.545, 0.4661, 1.545, 0.4661, 1.545, 0.466, 1.545, 0.466, 1.545, 0.4661, 1.545, 0.4661, 1.545, 0.466, 1.545, 0.466, 1.545, 0.4661, 1.545, 0.4661, 1.545, 0.466, 1.545, 0.466, 1.545, 0.4661, 1.545, 0.4661, 1.545, 0.466, 1.545, 0.466, 1.545, 0.466, 1.545, 0.4661, 1.545, 0.466, 1.545, 0.466, 1.545, 0.466, 1.545, 0.466, 1.545, 0.466, 1.545, 0.466, 1.545, 0.4659, 1.545, 0.466, 1.545, 0.466, 1.545, 0.466, 1.545, 0.4659, 1.545, 0.4659, 1.545, 0.466, 1.545, 0.466, 1.545, 0.4659, 1.545, 0.4659, 1.545, 0.466, 1.545, 0.466, 1.545, 0.4659, 1.545, 0.4661, 1.545, 0.4659, 1.545, 0.4662, 1.545, 0.4662, 1.545, 0.4659, 1.545, 0.4659, 1.545, 0.4662, 1.545, 0.4661, 1.545, 0.4659, 1.545, 0.4661, 1.545, 0.466, 1.545, 0.466, 1.545, 0.4661, 1.545, 0.4661, 1.545, 0.4659, 1.545, 0.4659, 1.545, 0.4661, 1.545, 0.4659, 1.545, 0.4661, 1.545, 0.466, 1.545, 0.466, 1.545, 0.4661, 1.545, 0.466, 1.545, 0.4661, 1.545, 0.466, 1.545, 0.4661, 1.545, 0.4659, 1.545, 0.4659, 1.545, 0.4661, 1.545, 0.466, 1.545, 0.466, 1.545, 0.466, 1.545, 0.466, 1.545, 0.466, 1.545, 0.4661, 1.545, 0.4662, 1.545, 0.4659, 1.545, 0.4659, 1.545, 0.4662, 1.545, 0.4662, 1.545, 0.4659, 1.545, 0.4661, 1.545, 0.4659, 1.545, 0.466, 1.545, 0.4661, 1.545, 0.4661, 1.545, 0.4662, 1.543, 0.4659, 1.543, 0.466, 1.545, 0.466, 1.545, 0.4657, 1.546, 0.4661, 1.547, 0.4661, 1.545, 0.4659, 1.545, 0.4654, 1.545, 0.4654, 1.545, 0.4659, 1.545, 0.466, 1.545, 0.4659, 1.543, 0.4657, 1.544, 0.466, 1.545, 0.4661, 1.545, 0.4661, 1.547, 0.467, 1.547, 0.4662, 1.545, 0.4662, 1.545, 0.4672, 1.545, 0.4668, 1.543, 0.4662, 1.545, 0.4659, 1.545, 0.4654, 1.545, 0.4655, 1.546, 0.466, 1.545, 0.466, 1.545, 0.4657, 1.544, 0.4655, 1.544, 0.4659, 1.545, 0.4662, 1.545, 0.467, 1.547, 0.4672, 1.545, 0.4662, 1.545, 0.4662, 1.545, 0.4668, 1.543, 0.4662, 1.543, 0.4661, 1.545, 0.466, 1.545, 0.4655, 1.546, 0.4657, 1.546, 0.466, 1.545, 0.4659, 1.545, 0.4655, 1.544, 0.4654, 1.545, 0.4659, 1.545, 0.4614, 1.538, 0.4677, 1.548, 0.4693, 1.544, 0.46, 1.541, 0.4657, 1.546, 0.4619, 1.558, 0.4658, 1.557, 0.4661, 1.547, 0.4659, 1.543, 0.4646, 1.536, 0.4629, 1.537, 0.4657, 1.544, 0.4672, 1.545, 0.4695, 1.545, 0.4683, 1.54, 0.4668, 1.543, 0.4657, 1.544, 0.4629, 1.537, 0.4614, 1.538, 0.4655, 1.544, 0.4668, 1.543, 0.4683, 1.54, 0.4664, 1.537, 0.4662, 1.543, 0.4655, 1.544, 0.4614, 1.538, 0.46, 1.541, 0.4654, 1.545, 0.4662, 1.543, 0.4664, 1.537, 0.4646, 1.536, 0.4659, 1.543, 0.4654, 1.545, 0.46, 1.541, 0.4584, 1.547, 0.4654, 1.545, 0.4661, 1.547, 0.4658, 1.557, 0.4687, 1.552, 0.467, 1.547, 0.4654, 1.545, 0.4584, 1.547, 0.4588, 1.554, 0.4655, 1.546, 0.467, 1.547, 0.4687, 1.552, 0.4695, 1.545, 0.4672, 1.545, 0.4655, 1.546, 0.4588, 1.554, 0.4619, 1.558, 0.4657, 1.546, 0.4664, 1.537, 0.4618, 1.551, 0.4639, 1.552, 0.4646, 1.536, 0.4619, 1.558, 0.4635, 1.521, 0.459, 1.525, 0.4658, 1.557, 0.46, 1.541, 0.4693, 1.544, 0.4698, 1.535, 0.4584, 1.547, 0.4646, 1.536, 0.4639, 1.552, 0.4659, 1.551, 0.4629, 1.537, 0.4658, 1.557, 0.459, 1.525, 0.4572, 1.534, 0.4687, 1.552, 0.4695, 1.545, 0.458, 1.543, 0.4598, 1.548, 0.4683, 1.54, 0.4584, 1.547, 0.4698, 1.535, 0.4679, 1.526, 0.4588, 1.554, 0.4629, 1.537, 0.4659, 1.551, 0.4677, 1.548, 0.4614, 1.538, 0.4687, 1.552, 0.4572, 1.534, 0.458, 1.543, 0.4695, 1.545, 0.4683, 1.54, 0.4598, 1.548, 0.4618, 1.551, 0.4664, 1.537, 0.4588, 1.554, 0.4679, 1.526, 0.4635, 1.521, 0.4619, 1.558, 0.3782, 1.347, 0.4505, 1.511, 0.4633, 1.503, 0.4577, 1.28, 0.5894, 1.809, 0.4873, 1.596, 0.4771, 1.612, 0.5341, 1.925, 0.5951, 1.472, 0.4903, 1.537, 0.4927, 1.57, 0.6122, 1.644, 0.3862, 1.938, 0.4534, 1.605, 0.4452, 1.588, 0.3304, 1.821, 0.3253, 1.486, 0.4419, 1.536, 0.4505, 1.511, 0.3782, 1.347, 0.6122, 1.644, 0.4927, 1.57, 0.4873, 1.596, 0.5894, 1.809, 0.5392, 1.337, 0.4784, 1.51, 0.4903, 1.537, 0.5951, 1.472, 0.4612, 1.976, 0.4648, 1.613, 0.4534, 1.605, 0.3862, 1.938, 0.3087, 1.657, 0.441, 1.564, 0.4419, 1.536, 0.3253, 1.486, 0.4577, 1.28, 0.4633, 1.503, 0.4784, 1.51, 0.5392, 1.337, 0.5341, 1.925, 0.4771, 1.612, 0.4648, 1.613, 0.4612, 1.976, 0.3304, 1.821, 0.4452, 1.588, 0.441, 1.564, 0.3087, 1.657, 0.4635, 1.521, 0.4679, 1.526, 0.4784, 1.51, 0.4633, 1.503, 0.4679, 1.526, 0.4698, 1.535, 0.4903, 1.537, 0.4784, 1.51, 0.4698, 1.535, 0.4693, 1.544, 0.4927, 1.57, 0.4903, 1.537, 0.459, 1.525, 0.4635, 1.521, 0.4633, 1.503, 0.4505, 1.511, 0.4572, 1.534, 0.459, 1.525, 0.4505, 1.511, 0.4419, 1.536, 0.458, 1.543, 0.4572, 1.534, 0.4419, 1.536, 0.441, 1.564, 0.4598, 1.548, 0.458, 1.543, 0.441, 1.564, 0.4452, 1.588, 0.4618, 1.551, 0.4598, 1.548, 0.4452, 1.588, 0.4534, 1.605, 0.4639, 1.552, 0.4618, 1.551, 0.4534, 1.605, 0.4648, 1.613, 0.4659, 1.551, 0.4639, 1.552, 0.4648, 1.613, 0.4771, 1.612, 0.4677, 1.548, 0.4659, 1.551, 0.4771, 1.612, 0.4873, 1.596, 0.4693, 1.544, 0.4677, 1.548, 0.4873, 1.596, 0.4927, 1.57, 0.5951, 1.472, 0.2824, 2.025, 0.3931, 2.171, 0.5392, 1.337, 0.3862, 1.938, 0.5202, 1.172, 0.4004, 1.171, 0.4612, 1.976, 0.3253, 1.486, 0.6941, 1.79, 0.6893, 1.524, 0.3087, 1.657, 0.5392, 1.337, 0.3931, 2.171, 0.5245, 2.171, 0.4577, 1.28, 0.4612, 1.976, 0.4004, 1.171, 0.2954, 1.293, 0.5341, 1.925, 0.3087, 1.657, 0.6893, 1.524, 0.6255, 1.3, 0.3304, 1.821, 0.4577, 1.28, 0.5245, 2.171, 0.6349, 2.029, 0.3782, 1.347, 0.5341, 1.925, 0.2954, 1.293, 0.2295, 1.514, 0.5894, 1.809, 0.6122, 1.644, 0.2233, 1.782, 0.2824, 2.025, 0.5951, 1.472, 0.3304, 1.821, 0.6255, 1.3, 0.5202, 1.172, 0.3862, 1.938, 0.3782, 1.347, 0.6349, 2.029, 0.6941, 1.79, 0.3253, 1.486, 0.5894, 1.809, 0.2295, 1.514, 0.2233, 1.782, 0.6122, 1.644, 0.58, 0.1664, 0.6084, 0.1977, 0.6103, 0.427, 0.565, 0.4272, 0.3217, 0.1652, 0.3479, 0.1979, 0.353, 0.4269, 0.3406, 0.4269, 0.3001, 0.1516, 0.3217, 0.1652, 0.3406, 0.4269, 0.3215, 0.4269, 0.1371, 0.427, 0.1316, 0.2215, 0.3001, 0.1516, 0.3215, 0.4269, 0.3479, 0.1979, 0.3785, 0.1392, 0.3661, 0.4269, 0.353, 0.4269, 0.9653, 0.868, 0.9649, 0.6236, 0.9994, 0.6233, 0.9998, 0.8677, 0.7361, 0.8434, 0.7364, 0.6249, 0.7558, 0.625, 0.7557, 0.7807, 0.7155, 0.8691, 0.7158, 0.6247, 0.7364, 0.6249, 0.7361, 0.8434, 0.5274, 0.6235, 0.7158, 0.6247, 0.7155, 0.8691, 0.5271, 0.8678, 0.7557, 0.7807, 0.7558, 0.625, 0.7788, 0.6251, 0.7789, 0.8489, 0.5411, 0.2877, 0.6832, 0.5557, 0.6802, 0.563, 0.5382, 0.295, 0.8728, 0.3077, 0.8983, 0.2573, 0.901, 0.264, 0.8755, 0.3144, 0.1316, 0.2215, 0.117, 0.2358, 0.1136, 0.2313, 0.13, 0.2125, 0.3217, 0.1652, 0.3001, 0.1516, 0.2997, 0.143, 0.3197, 0.154, 0.4106, 0.1584, 0.3785, 0.1392, 0.378, 0.128, 0.4099, 0.1501, 0.3479, 0.1979, 0.3217, 0.1652, 0.3197, 0.154, 0.346, 0.1878, 0.117, 0.2358, 0.114, 0.4269, 0.1104, 0.4266, 0.1136, 0.2313, 0.3785, 0.1392, 0.3479, 0.1979, 0.346, 0.1878, 0.378, 0.128, 0.6103, 0.427, 0.6084, 0.1977, 0.6123, 0.192, 0.6155, 0.4268, 0.7016, 0.5727, 0.7198, 0.5706, 0.7185, 0.5792, 0.6991, 0.5807, 0.6832, 0.5557, 0.7016, 0.5727, 0.6991, 0.5807, 0.6802, 0.563, 0.7198, 0.5706, 0.7372, 0.554, 0.7397, 0.5604, 0.7185, 0.5792, 0.4402, 0.1601, 0.4106, 0.1584, 0.4099, 0.1501, 0.4407, 0.1508, 0.7372, 0.554, 0.7455, 0.4903, 0.7481, 0.4967, 0.7397, 0.5604, 0.7789, 0.8489, 0.7788, 0.6251, 0.8094, 0.6248, 0.8097, 0.8496, 0.3785, 0.1392, 0.4106, 0.1584, 0.3974, 0.4269, 0.3661, 0.4269, 0.3001, 0.1516, 0.1316, 0.2215, 0.13, 0.2125, 0.2997, 0.143, 0.525, 0.2573, 0.5411, 0.2877, 0.5382, 0.295, 0.5221, 0.2645, 0.506, 0.6233, 0.5274, 0.6235, 0.5271, 0.8678, 0.5056, 0.8677, 0.114, 0.4269, 0.117, 0.2358, 0.1316, 0.2215, 0.1371, 0.427, 0.6084, 0.1977, 0.58, 0.1664, 0.5812, 0.1577, 0.6123, 0.192, 0.8292, 0.3962, 0.8728, 0.3077, 0.8755, 0.3144, 0.8319, 0.4029, 0.9055, 0.8488, 0.9051, 0.6241, 0.9649, 0.6236, 0.9653, 0.868, 0.5139, 0.1436, 0.58, 0.1664, 0.565, 0.4272, 0.5015, 0.4271, 0.4402, 0.1601, 0.5139, 0.1436, 0.5015, 0.4271, 0.4332, 0.427, 0.8411, 0.8493, 0.8407, 0.6246, 0.9051, 0.6241, 0.9055, 0.8488, 0.7688, 0.4449, 0.8292, 0.3962, 0.8319, 0.4029, 0.7716, 0.4516, 0.58, 0.1664, 0.5139, 0.1436, 0.5149, 0.1337, 0.5812, 0.1577, 0.7455, 0.4903, 0.7688, 0.4449, 0.7716, 0.4516, 0.7481, 0.4967, 0.8097, 0.8496, 0.8094, 0.6248, 0.8407, 0.6246, 0.8411, 0.8493, 0.4106, 0.1584, 0.4402, 0.1601, 0.4332, 0.427, 0.3974, 0.4269, 0.5139, 0.1436, 0.4402, 0.1601, 0.4407, 0.1508, 0.5149, 0.1337])
me_circle_001.materials.append(mat_foot)
me_circle_001.materials.append(mat_head)
me_circle_001.use_remesh_preserve_volume = False
me_circle_001.use_remesh_preserve_attributes = False
me_circle_001.use_mirror_vertex_groups = False
me_circle_001.update()

# ---- objects
ob_chair = bpy.data.objects.new('chair', me_circle_001)
ob_lamp = bpy.data.objects.new('Lamp', light_lamp)
ob_camera = bpy.data.objects.new('Camera', cam_camera)

# ---- transforms, parenting, visibility, modifiers, constraints
ob_chair.location = (0.0, 0.0, 0.0)
ob_chair.lineart.crease_threshold = 0.0
_vg = ob_chair.vertex_groups.new(name='foot')
_vg = ob_chair.vertex_groups.new(name='head')
_m = ob_chair.modifiers.new('Subsurf', 'SUBSURF')
_m.uv_smooth = 'PRESERVE_CORNERS'
_m.quality = 2
_m.levels = 2
_m.show_only_control_edges = False
ob_lamp.location = (-4.001, 2.692, 7.819)
ob_lamp.rotation_euler = (0.6503, 0.05522, 1.866)
ob_lamp.lock_rotations_4d = False
ob_lamp.empty_display_type = 'ARROWS'
ob_lamp.color = (0.0, 0.0, 0.0, 0.0)
ob_lamp.lineart.crease_threshold = 0.0
ob_camera.location = (7.481, -6.508, 5.344)
ob_camera.rotation_euler = (1.109, 0.01082, 0.8149)
ob_camera.lock_rotations_4d = False
ob_camera.empty_display_type = 'ARROWS'
ob_camera.color = (0.0, 0.0, 0.0, 0.0)
ob_camera.display_type = 'WIRE'
ob_camera.lineart.crease_threshold = 0.0

# ---- collection membership
col_collection_1.objects.link(ob_chair)
col_collection_1.objects.link(ob_lamp)
col_collection_1.objects.link(ob_camera)

# ---- scene / render settings (as saved in the file)
scene.camera = ob_camera
scene.frame_start = 1; scene.frame_end = 250; scene.frame_set(1)
scene.render.engine = 'BLENDER_EEVEE_NEXT'
scene.render.resolution_percentage = 50
scene.render.dither_intensity = 0.0
scene.cycles.use_denoising = False
scene.cycles.samples = 128
scene.cycles.sampling_pattern = 'TABULATED_SOBOL'
scene.cycles.light_sampling_threshold = 0.0
scene.cycles.use_adaptive_sampling = False
scene.cycles.use_light_tree = False
scene.cycles.blur_glossy = 0.0
scene.cycles.sample_clamp_indirect = 0.0
scene.view_settings.view_transform = 'Standard'
bpy.context.view_layer.update()
